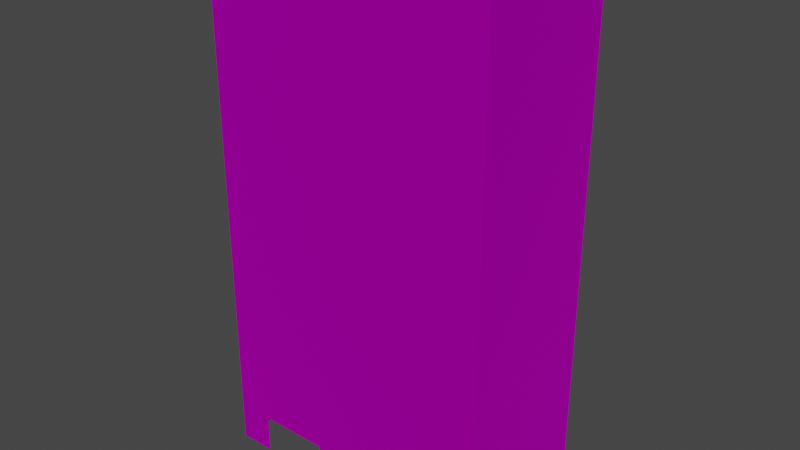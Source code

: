 # Source: control_box.blend  (saved by Blender 3.3.6; exported with 4.5.12 LTS)
import bpy
from mathutils import Matrix  # noqa: F401  (used for matrix-valued properties, if any)

bpy.ops.wm.read_factory_settings(use_empty=True)
scene = bpy.context.scene
scene.name = 'Scene'

# ---- collections
col_collection = bpy.data.collections.new('Collection'); scene.collection.children.link(col_collection)

# ---- images (referenced by path relative to the original .blend; pixels are not part of the script)
import os
ASSET_DIR = os.environ.get("B2B_ASSET_DIR", "")  # directory of the original .blend (textures are referenced by path, not embedded)
HERE = os.path.dirname(os.path.abspath(__file__))  # packed textures are extracted next to this script under _unpacked/

def load_image(name, relpath, width, height, colorspace="sRGB"):
    """Load a texture the original file referenced (path relative to the .blend, or extracted next to this script)."""
    p = next((c for c in (os.path.join(HERE, relpath), os.path.join(ASSET_DIR, relpath)) if relpath and os.path.exists(c)), "")
    if p:
        img = bpy.data.images.load(p, check_existing=True)
        img.name = name
    else:  # same state as the original file: an image datablock whose file is absent (Cycles renders it pink)
        img = bpy.data.images.new(name, width, height)
        img.source = "FILE"
        img.filepath = "//" + (relpath or name)
    img.colorspace_settings.name = colorspace
    return img
img_map__1 = load_image('Map #1', 'control_box.jpg', 1024, 1024, 'sRGB')

# ---- materials (node trees are filled in below, after node groups)
mat_material__1 = bpy.data.materials.new('Material #1')
mat_material__1.use_transparent_shadow = False
mat_material__1.diffuse_color = (0.588, 0.588, 0.588, 1.0)
mat_material__1.roughness = 0.8586
mat_material__1.specular_intensity = 0.0
mat_material__1.metallic = 1.0

# ---- material node trees
mat_material__1.use_nodes = True; mat_material__1.node_tree.nodes.clear()
_N = mat_material__1.node_tree.nodes; _L = mat_material__1.node_tree.links
n0 = _N.new('ShaderNodeBsdfPrincipled'); n0.name = 'Principled BSDF'; n0.location = (10, 300)
n0.distribution = 'GGX'
n0.subsurface_method = 'RANDOM_WALK_SKIN'
n0.inputs[1].default_value = 1.0
n0.inputs[2].default_value = 0.8586
n0.inputs[3].default_value = 1.45
n0.inputs[13].default_value = 0.0
n0.inputs[27].default_value = (0.0, 0.0, 0.0, 1.0)
n1 = _N.new('ShaderNodeOutputMaterial'); n1.name = 'Material Output'; n1.location = (300, 300)
n2 = _N.new('ShaderNodeNormalMap'); n2.name = 'Normal Map'; n2.location = (-300, -300)
n2.label = 'Normal/Map'
n3 = _N.new('ShaderNodeTexImage'); n3.name = 'Image Texture'; n3.location = (-300, 600)
n3.image = img_map__1
_L.new(n0.outputs[0], n1.inputs[0])
_L.new(n2.outputs[0], n0.inputs[5])
_L.new(n3.outputs[0], n0.inputs[0])
n1.is_active_output = True

# ---- world
world_world = bpy.data.worlds.new('World'); scene.world = world_world
world_world.use_nodes = True; world_world.node_tree.nodes.clear()
_N = world_world.node_tree.nodes; _L = world_world.node_tree.links
n0 = _N.new('ShaderNodeOutputWorld'); n0.name = 'World Output'; n0.location = (300, 300)
n1 = _N.new('ShaderNodeBackground'); n1.name = 'Background'; n1.location = (10, 300)
n1.inputs[0].default_value = (0.05088, 0.05088, 0.05088, 1.0)
_L.new(n1.outputs[0], n0.inputs[0])
n0.is_active_output = True
world_world.color = (0.05088, 0.05088, 0.05088)
world_world.use_sun_shadow = False
world_world.sun_shadow_jitter_overblur = 0.0

# ---- meshes
me_mesh = bpy.data.meshes.new('Mesh')
me_mesh.from_pydata([(-29.37, -15.5, -53.25), (29.37, -15.5, -53.25), (-29.37, -15.5, 53.25), (29.37, -15.5, 53.25), (21.81, -15.5, 53.25), (7.148, -15.5, 53.25), (-7.685, -15.5, 53.25), (-22.0, -15.5, 53.25), (-22.0, -15.5, -53.25), (-7.685, -15.5, -53.25), (7.148, -15.5, -53.25), (21.81, -15.5, -53.25), (-29.37, -15.5, -45.31), (29.37, -15.5, -45.31), (21.81, -15.5, -45.31), (7.148, -15.5, -45.31), (-22.0, -15.5, -45.31), (-7.685, -15.5, -45.31), (-29.37, 15.5, -53.25), (29.37, 15.5, -53.25), (-29.37, 15.5, 53.25), (29.37, 15.5, 53.25), (21.81, 15.5, 53.25), (7.148, 15.5, 53.25), (-7.685, 15.5, 53.25), (-22.0, 15.5, 53.25), (-22.0, 15.5, -53.25), (-7.685, 15.5, -53.25), (7.148, 15.5, -53.25), (21.81, 15.5, -53.25), (-29.37, 15.5, -45.31), (29.37, 15.5, -45.31), (21.81, 15.5, -45.31), (7.148, 15.5, -45.31), (-22.0, 15.5, -45.31), (-7.685, 15.5, -45.31), (-29.37, -15.5, -35.31), (-22.0, -15.5, -35.31), (-7.685, -15.5, -35.31), (29.37, -15.5, -35.31), (21.81, -15.5, -35.31), (7.148, -15.5, -35.31), (-29.37, 15.5, -35.31), (29.37, 15.5, -35.31), (-22.0, 15.5, -35.31), (-7.685, 15.5, -35.31), (7.148, 15.5, -35.31), (21.81, 15.5, -35.31)], [], [(10, 15, 17, 9), (1, 13, 14, 11), (2, 36, 37, 7), (7, 37, 38, 6), (41, 38, 17, 15), (39, 40, 14, 13), (40, 41, 15, 14), (0, 8, 16, 12), (36, 42, 30, 12), (4, 3, 21, 22), (13, 1, 19, 31), (5, 4, 22, 23), (6, 5, 23, 24), (7, 6, 24, 25), (2, 7, 25, 20), (0, 12, 30, 18), (39, 43, 21, 3), (26, 18, 30, 34), (35, 33, 28, 27), (32, 31, 19, 29), (30, 42, 44, 34), (34, 44, 45, 35), (35, 45, 46, 33), (33, 46, 47, 32), (32, 47, 43, 31), (12, 16, 37, 36), (16, 17, 38, 37), (5, 6, 38, 41), (3, 4, 40, 39), (4, 5, 41, 40), (2, 20, 42, 36), (13, 31, 43, 39), (20, 25, 44, 42), (25, 24, 45, 44), (24, 23, 46, 45), (23, 22, 47, 46), (22, 21, 43, 47)])
me_mesh.polygons.foreach_set('use_smooth', [True] * 37)
_k = set([(0, 12), (1, 13), (2, 7), (2, 20), (2, 36), (3, 4), (3, 21), (3, 39), (4, 5), (5, 6), (6, 7), (12, 36), (13, 39), (18, 30), (19, 31), (20, 25), (20, 42), (21, 22), (21, 43), (22, 23), (23, 24), (24, 25), (30, 42), (31, 43)])
me_mesh.attributes.new('sharp_edge', 'BOOLEAN', 'EDGE').data.foreach_set('value', [ (min(e.vertices), max(e.vertices)) in _k for e in me_mesh.edges])
_uv = me_mesh.uv_layers.new(name='UVChannel_1')
_uv.uv.foreach_set('vector', [0.5382, 0.9949, 0.5382, 0.9382, 0.6335, 0.9382, 0.6335, 0.9949, 0.3956, 0.9949, 0.3956, 0.9382, 0.4441, 0.9382, 0.4441, 0.9949, 0.7726, 0.2337, 0.7726, 0.8667, 0.7253, 0.8667, 0.7253, 0.2337, 0.7253, 0.2337, 0.7253, 0.8667, 0.6335, 0.8667, 0.6335, 0.2337, 0.5382, 0.8667, 0.6335, 0.8667, 0.6335, 0.9382, 0.5382, 0.9382, 0.3956, 0.8667, 0.4441, 0.8667, 0.4441, 0.9382, 0.3956, 0.9382, 0.4441, 0.8667, 0.5382, 0.8667, 0.5382, 0.9382, 0.4441, 0.9382, 0.7726, 0.9949, 0.7253, 0.9949, 0.7253, 0.9382, 0.7726, 0.9382, 0.1123, 0.01067, 0.1123, 0.2266, 0.05393, 0.2266, 0.05393, 0.01067, 0.6928, 0.2193, 0.6487, 0.2193, 0.6487, 0.003394, 0.6928, 0.003394, 0.9902, 0.9382, 0.9902, 0.9949, 0.7912, 0.9949, 0.7912, 0.9382, 0.7783, 0.2193, 0.6928, 0.2193, 0.6928, 0.003394, 0.7783, 0.003394, 0.8649, 0.2193, 0.7783, 0.2193, 0.7783, 0.003394, 0.8649, 0.003394, 0.9484, 0.2193, 0.8649, 0.2193, 0.8649, 0.003394, 0.9484, 0.003394, 0.9914, 0.2193, 0.9484, 0.2193, 0.9484, 0.003394, 0.9914, 0.003394, 0.007619, 0.01067, 0.05393, 0.01067, 0.05393, 0.2266, 0.007619, 0.2266, 0.9902, 0.8667, 0.7912, 0.8667, 0.7912, 0.2337, 0.9902, 0.2337, 0.05775, 0.995, 0.01042, 0.995, 0.01042, 0.9383, 0.05775, 0.9383, 0.1496, 0.9383, 0.2448, 0.9383, 0.2448, 0.995, 0.1496, 0.995, 0.3389, 0.9383, 0.3874, 0.9383, 0.3874, 0.995, 0.3389, 0.995, 0.01042, 0.9383, 0.01042, 0.8668, 0.05775, 0.8668, 0.05775, 0.9383, 0.05775, 0.9383, 0.05775, 0.8668, 0.1496, 0.8668, 0.1496, 0.9383, 0.1496, 0.9383, 0.1496, 0.8668, 0.2448, 0.8668, 0.2448, 0.9383, 0.2448, 0.9383, 0.2448, 0.8668, 0.3389, 0.8668, 0.3389, 0.9383, 0.3389, 0.9383, 0.3389, 0.8668, 0.3874, 0.8668, 0.3874, 0.9383, 0.7726, 0.9382, 0.7253, 0.9382, 0.7253, 0.8667, 0.7726, 0.8667, 0.7253, 0.9382, 0.6335, 0.9382, 0.6335, 0.8667, 0.7253, 0.8667, 0.5382, 0.2337, 0.6335, 0.2337, 0.6335, 0.8667, 0.5382, 0.8667, 0.3956, 0.2337, 0.4441, 0.2337, 0.4441, 0.8667, 0.3956, 0.8667, 0.4441, 0.2337, 0.5382, 0.2337, 0.5382, 0.8667, 0.4441, 0.8667, 0.629, 0.01067, 0.629, 0.2266, 0.1123, 0.2266, 0.1123, 0.01067, 0.9902, 0.9382, 0.7912, 0.9382, 0.7912, 0.8667, 0.9902, 0.8667, 0.01042, 0.2338, 0.05775, 0.2338, 0.05775, 0.8668, 0.01042, 0.8668, 0.05775, 0.2338, 0.1496, 0.2338, 0.1496, 0.8668, 0.05775, 0.8668, 0.1496, 0.2338, 0.2448, 0.2338, 0.2448, 0.8668, 0.1496, 0.8668, 0.2448, 0.2338, 0.3389, 0.2338, 0.3389, 0.8668, 0.2448, 0.8668, 0.3389, 0.2338, 0.3874, 0.2338, 0.3874, 0.8668, 0.3389, 0.8668])
me_mesh.materials.append(mat_material__1)
me_mesh.update()
me_mesh.normals_split_custom_set([tuple(v) for v in zip(*[iter([0.0, -1.0, -7.777e-07, 0.0, -1.0, -6.382e-07, 0.0, -1.0, -6.78e-07, 0.0, -1.0, -7.777e-07, 0.0, -1.0, -8.904e-07, 0.0, -1.0, -6.975e-07, 0.0, -1.0, -6.383e-07, 0.0, -1.0, -8.904e-07, 0.0, -1.0, -5.843e-08, 0.0, -1.0, -2.878e-07, 0.0, -1.0, -3.158e-07, 0.0, -1.0, -5.33e-08, 0.0, -1.0, -5.33e-08, 0.0, -1.0, -3.158e-07, 0.0, -1.0, -3.407e-07, 0.0, -1.0, -5.312e-08, 0.0, -1.0, -3.135e-07, 0.0, -1.0, -3.407e-07, 0.0, -1.0, -6.78e-07, 0.0, -1.0, -6.382e-07, 0.0, -1.0, -2.808e-07, 0.0, -1.0, -2.851e-07, 0.0, -1.0, -6.383e-07, 0.0, -1.0, -6.975e-07, 0.0, -1.0, -2.851e-07, 0.0, -1.0, -3.135e-07, 0.0, -1.0, -6.382e-07, 0.0, -1.0, -6.383e-07, 0.0, -1.0, -9.127e-07, 0.0, -1.0, -9.127e-07, 0.0, -1.0, -6.898e-07, 0.0, -1.0, -7.15e-07, -1.0, -1.618e-08, 0.0, -1.0, -1.618e-08, 0.0, -1.0, -1.618e-08, 0.0, -1.0, -1.618e-08, 0.0, 0.0, 0.0, 1.0, 0.0, 0.0, 1.0, 0.0, 0.0, 1.0, 0.0, 0.0, 1.0, 1.0, 3.236e-08, 0.0, 1.0, 0.0, 0.0, 1.0, 0.0, 0.0, 1.0, 3.236e-08, 0.0, 0.0, 0.0, 1.0, 0.0, 0.0, 1.0, 0.0, 0.0, 1.0, 0.0, 0.0, 1.0, 0.0, 0.0, 1.0, 0.0, 0.0, 1.0, 0.0, 0.0, 1.0, 0.0, 0.0, 1.0, 0.0, 0.0, 1.0, 0.0, 0.0, 1.0, 0.0, 0.0, 1.0, 0.0, 0.0, 1.0, 0.0, 0.0, 1.0, 0.0, 0.0, 1.0, 0.0, 0.0, 1.0, 0.0, 0.0, 1.0, -1.0, 0.0, 0.0, -1.0, -1.618e-08, 0.0, -1.0, -1.618e-08, 0.0, -1.0, 0.0, 0.0, 1.0, -1.21e-08, 0.0, 1.0, -1.21e-08, 0.0, 1.0, -8.892e-08, 0.0, 1.0, -8.892e-08, 0.0, 0.0, 1.0, 1.174e-06, 0.0, 1.0, 1.174e-06, 0.0, 1.0, 8.971e-07, 0.0, 1.0, 7.757e-07, 0.0, 1.0, 7.811e-07, 0.0, 1.0, 8.115e-07, 0.0, 1.0, 1.296e-06, 0.0, 1.0, 1.296e-06, 6.416e-14, 1.0, 7.914e-07, 9.623e-14, 1.0, 8.751e-07, 0.0, 1.0, 1.145e-06, 0.0, 1.0, 1.145e-06, 0.0, 1.0, 8.971e-07, 0.0, 1.0, 3.395e-07, 0.0, 1.0, 3.211e-07, 0.0, 1.0, 7.757e-07, 0.0, 1.0, 7.757e-07, 0.0, 1.0, 3.211e-07, 0.0, 1.0, 2.972e-07, 0.0, 1.0, 7.811e-07, 0.0, 1.0, 7.811e-07, 0.0, 1.0, 2.972e-07, 0.0, 1.0, 3.167e-07, 0.0, 1.0, 8.115e-07, 0.0, 1.0, 8.115e-07, 0.0, 1.0, 3.167e-07, 5.627e-14, 1.0, 3.392e-07, 6.416e-14, 1.0, 7.914e-07, 6.416e-14, 1.0, 7.914e-07, 5.627e-14, 1.0, 3.392e-07, 1.125e-13, 1.0, 3.369e-07, 9.623e-14, 1.0, 8.751e-07, 0.0, -1.0, -7.15e-07, 0.0, -1.0, -6.898e-07, 0.0, -1.0, -3.158e-07, 0.0, -1.0, -2.878e-07, 0.0, -1.0, -6.898e-07, 0.0, -1.0, -6.78e-07, 0.0, -1.0, -3.407e-07, 0.0, -1.0, -3.158e-07, 0.0, -1.0, -5.842e-08, 0.0, -1.0, -5.312e-08, 0.0, -1.0, -3.407e-07, 0.0, -1.0, -3.135e-07, 0.0, -1.0, -5.7e-08, 0.0, -1.0, -5.788e-08, 0.0, -1.0, -2.851e-07, 0.0, -1.0, -2.808e-07, 0.0, -1.0, -5.788e-08, 0.0, -1.0, -5.842e-08, 0.0, -1.0, -3.135e-07, 0.0, -1.0, -2.851e-07, -1.0, 0.0, 0.0, -1.0, 0.0, 0.0, -1.0, -1.618e-08, 0.0, -1.0, -1.618e-08, 0.0, 1.0, 3.236e-08, 0.0, 1.0, 3.236e-08, 0.0, 1.0, -1.21e-08, 0.0, 1.0, -1.21e-08, 0.0, 0.0, 1.0, 5.843e-08, 0.0, 1.0, 6.534e-08, 0.0, 1.0, 3.211e-07, 0.0, 1.0, 3.395e-07, 0.0, 1.0, 6.534e-08, 0.0, 1.0, 7.097e-08, 0.0, 1.0, 2.972e-07, 0.0, 1.0, 3.211e-07, 0.0, 1.0, 7.097e-08, 0.0, 1.0, 6.423e-08, 0.0, 1.0, 3.167e-07, 0.0, 1.0, 2.972e-07, 0.0, 1.0, 6.423e-08, 1.631e-14, 1.0, 6.358e-08, 5.627e-14, 1.0, 3.392e-07, 0.0, 1.0, 3.167e-07, 1.631e-14, 1.0, 6.358e-08, 3.262e-14, 1.0, 6.84e-08, 1.125e-13, 1.0, 3.369e-07, 5.627e-14, 1.0, 3.392e-07])] * 3)])

# ---- objects
ob_control_box = bpy.data.objects.new('control_box', me_mesh)

# ---- transforms, parenting, visibility, modifiers, constraints
ob_control_box.location = (0.0, 0.0, 0.0)
ob_control_box.scale = (0.01, 0.01, 0.01)
ob_control_box.color = (0.8, 0.8, 0.8, 1.0)

# ---- collection membership
col_collection.objects.link(ob_control_box)

# ---- scene / render settings (as saved in the file)
scene.frame_start = 1; scene.frame_end = 250; scene.frame_set(1)
scene.render.engine = 'BLENDER_EEVEE_NEXT'
scene.render.fps = 30
scene.cycles.sampling_pattern = 'TABULATED_SOBOL'
scene.cycles.use_light_tree = False
scene.view_settings.view_transform = 'Filmic'
bpy.context.view_layer.update()

# ---- added for rendering (the .blend has no active camera and no usable light): camera, sun
cam_auto = bpy.data.cameras.new('AutoCamera')
cam_auto.lens = 50.0
cam_auto.sensor_width = 36.0
cam_auto.clip_end = 1000.0
ob_auto_camera = bpy.data.objects.new('AutoCamera', cam_auto)
scene.collection.objects.link(ob_auto_camera)
ob_auto_camera.location = (1.16123, -1.39348, 0.928986)
ob_auto_camera.rotation_euler = (1.09748, -7.21219e-08, 0.694738)
scene.camera = ob_auto_camera
light_auto_sun = bpy.data.lights.new('AutoSun', 'SUN')
light_auto_sun.energy = 3.0
light_auto_sun.angle = 0.0523599
ob_auto_sun = bpy.data.objects.new('AutoSun', light_auto_sun)
scene.collection.objects.link(ob_auto_sun)
ob_auto_sun.rotation_euler = (0.872665, 0.174533, 0.523599)
bpy.context.view_layer.update()
